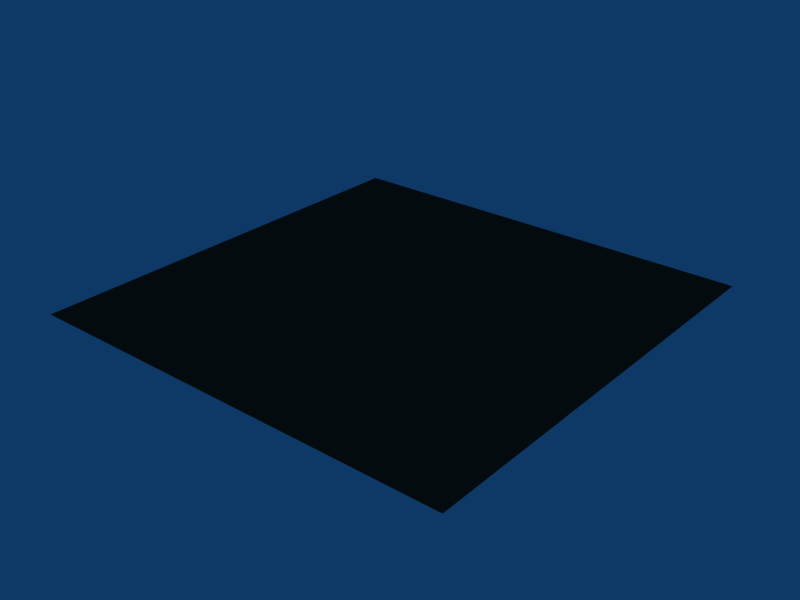 # Source: mud.blend  (saved by Blender 2.44.0; exported with 4.5.12 LTS)
import bpy
from mathutils import Matrix  # noqa: F401  (used for matrix-valued properties, if any)

bpy.ops.wm.read_factory_settings(use_empty=True)
scene = bpy.context.scene
scene.name = 'Scene'

# ---- collections
col_collection_1 = bpy.data.collections.new('Collection 1'); scene.collection.children.link(col_collection_1)

# ---- materials (node trees are filled in below, after node groups)
mat_mugre = bpy.data.materials.new('Mugre')
mat_mugre.alpha_threshold = 0.0
mat_mugre.diffuse_color = (0.261, 0.1982, 0.1491, 1.0)
mat_mugre.specular_color = (0.7054, 0.5653, 0.3126)
mat_mugre.roughness = 0.5
mat_mugre.specular_intensity = 1.125
mat_mugre.line_color = (0.0, 0.0, 0.0, 1.0)

# ---- material node trees

# ---- world
world_world = bpy.data.worlds.new('World'); scene.world = world_world
world_world.color = (0.05656, 0.2208, 0.4)
world_world.use_sun_shadow = False
world_world.sun_shadow_jitter_overblur = 0.0
world_world.cycles.sampling_method = 'MANUAL'
world_world.cycles.sample_map_resolution = 256

# ---- meshes
me_plane = bpy.data.meshes.new('Plane')
me_plane.from_pydata([(1.0, 1.0, 0.0), (1.0, -1.0, 0.0), (-1.0, -1.0, 0.0), (-1.0, 1.0, 0.0)], [], [(0, 3, 2, 1)])
me_plane.materials.append(mat_mugre)
me_plane.use_remesh_preserve_volume = False
me_plane.use_remesh_preserve_attributes = False
me_plane.use_mirror_vertex_groups = False
me_plane.update()

# ---- objects
ob_plane = bpy.data.objects.new('Plane', me_plane)

# ---- transforms, parenting, visibility, modifiers, constraints
ob_plane.location = (0.0, 0.0, 0.0)
ob_plane.lock_rotations_4d = False
ob_plane.empty_display_type = 'ARROWS'
ob_plane.color = (0.0, 0.0, 0.0, 1.0)
ob_plane.lineart.crease_threshold = 0.0

# ---- collection membership
col_collection_1.objects.link(ob_plane)

# ---- scene / render settings (as saved in the file)
scene.frame_start = 1; scene.frame_end = 250; scene.frame_set(1)
scene.render.engine = 'BLENDER_EEVEE_NEXT'
scene.render.image_settings.file_format = 'JPEG'
scene.render.image_settings.color_mode = 'RGB'
scene.render.image_settings.compression = 90
scene.render.resolution_x = 800
scene.render.resolution_y = 600
scene.render.pixel_aspect_x = 100.0
scene.render.pixel_aspect_y = 100.0
scene.render.fps = 25
scene.render.dither_intensity = 0.0
scene.render.use_compositing = False
scene.render.use_sequencer = False
scene.render.bake_margin = 2
scene.render.bake_bias = 0.0
scene.render.use_stamp_time = False
scene.render.use_stamp_date = False
scene.render.use_stamp_frame = False
scene.render.use_stamp_camera = False
scene.render.use_stamp_scene = False
scene.render.use_stamp_filename = False
scene.render.use_stamp_render_time = False
scene.render.stamp_font_size = 0
scene.cycles.use_denoising = False
scene.cycles.samples = 10
scene.cycles.sampling_pattern = 'TABULATED_SOBOL'
scene.cycles.light_sampling_threshold = 0.0
scene.cycles.use_adaptive_sampling = False
scene.cycles.use_light_tree = False
scene.cycles.blur_glossy = 0.0
scene.cycles.volume_bounces = 1
scene.cycles.pixel_filter_type = 'GAUSSIAN'
scene.cycles.sample_clamp_indirect = 0.0
scene.view_settings.view_transform = 'Raw'
bpy.context.view_layer.update()

# ---- added for rendering (the .blend has no active camera): camera
cam_auto = bpy.data.cameras.new('AutoCamera')
cam_auto.lens = 50.0
cam_auto.sensor_width = 36.0
cam_auto.clip_end = 1000.0
ob_auto_camera = bpy.data.objects.new('AutoCamera', cam_auto)
scene.collection.objects.link(ob_auto_camera)
ob_auto_camera.location = (2.61693, -3.14032, 2.09354)
ob_auto_camera.rotation_euler = (1.09748, -7.21219e-08, 0.694738)
scene.camera = ob_auto_camera
bpy.context.view_layer.update()
